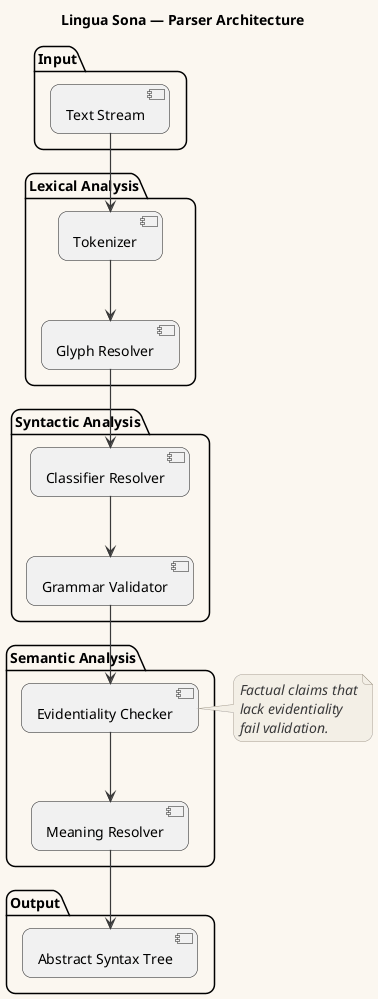

The diagram above was rendered by PlantUML. Its source (embedded in the PNG):
@startuml
!include CoreStyles.puml

title Lingua Sona — Parser Architecture

package "Input" {
  [Text Stream]
}

package "Lexical Analysis" {
  [Tokenizer]
  [Glyph Resolver]
}

package "Syntactic Analysis" {
  [Classifier Resolver]
  [Grammar Validator]
}

package "Semantic Analysis" {
  [Evidentiality Checker]
  [Meaning Resolver]
}

package "Output" {
  [Abstract Syntax Tree]
}

[Text Stream] --> [Tokenizer]
[Tokenizer] --> [Glyph Resolver]
[Glyph Resolver] --> [Classifier Resolver]
[Classifier Resolver] --> [Grammar Validator]
[Grammar Validator] --> [Evidentiality Checker]
[Evidentiality Checker] --> [Meaning Resolver]
[Meaning Resolver] --> [Abstract Syntax Tree]

note right of [Evidentiality Checker]
Factual claims that
lack evidentiality
fail validation.
end note

@enduml